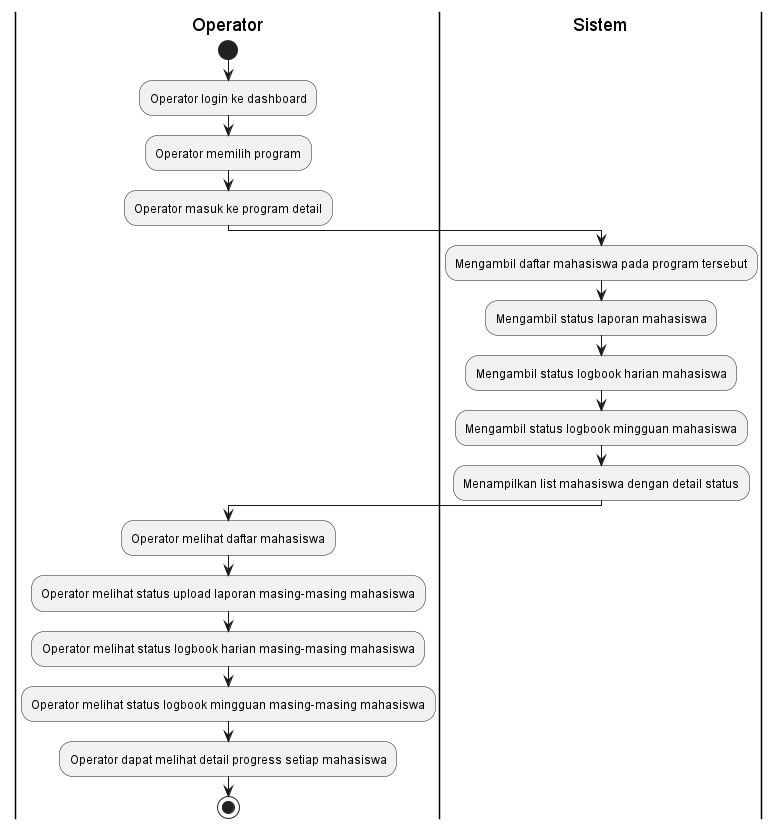

The diagram above was rendered by PlantUML. Its source (embedded in the PNG):
@startuml
|Operator|
start
:Operator login ke dashboard;
:Operator memilih program;
:Operator masuk ke program detail;

|Sistem|
:Mengambil daftar mahasiswa pada program tersebut;
:Mengambil status laporan mahasiswa;
:Mengambil status logbook harian mahasiswa;
:Mengambil status logbook mingguan mahasiswa;
:Menampilkan list mahasiswa dengan detail status;

|Operator|
:Operator melihat daftar mahasiswa;
:Operator melihat status upload laporan masing-masing mahasiswa;
:Operator melihat status logbook harian masing-masing mahasiswa;
:Operator melihat status logbook mingguan masing-masing mahasiswa;
:Operator dapat melihat detail progress setiap mahasiswa;
stop
@enduml